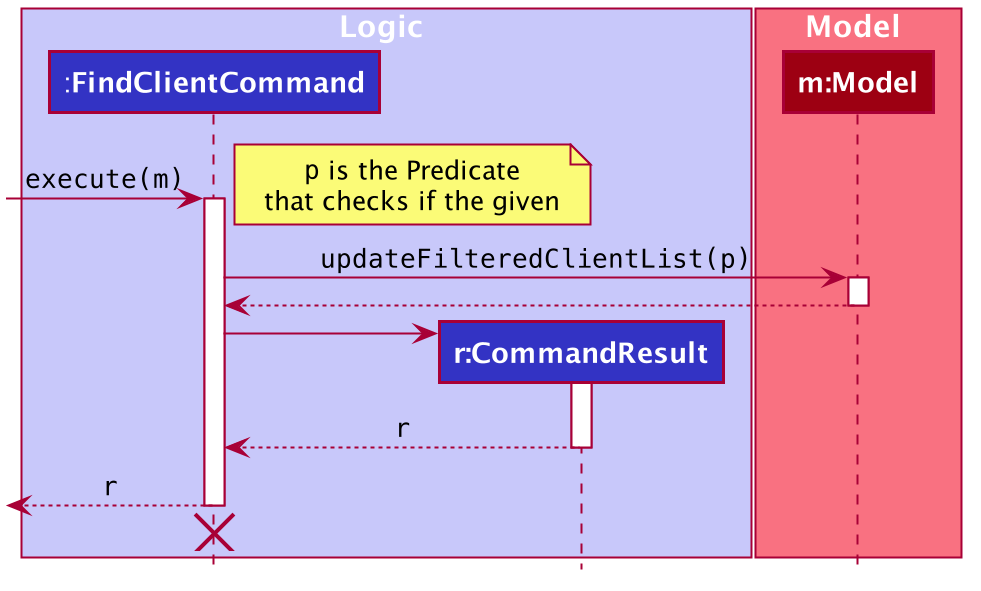

The diagram above was rendered by PlantUML. Its source (embedded in the PNG):
@startuml









skinparam BackgroundColor #FFFFFFF

skinparam Shadowing false

skinparam Class {
    FontColor #FFFFFF
    BorderThickness 1
    BorderColor #FFFFFF
    StereotypeFontColor #FFFFFF
    FontName Arial
    AttributeFontColor #FFFFFF
    AttributeIconSize 0
}

skinparam Actor {
    BorderColor #000000
    Color #000000
    FontName Arial
}

skinparam Sequence {
    MessageAlign center
    BoxFontSize 15
    BoxPadding 0
    BoxFontColor #FFFFFF
    FontName Arial
}

skinparam Participant {
    FontColor #FFFFFFF
    Padding 20
}

skinparam MinClassWidth 50
skinparam ParticipantPadding 10
skinparam Shadowing false
skinparam DefaultTextAlignment center
skinparam packageStyle Rectangle

hide footbox
hide circle
hide members
box Logic #C8C8FA
participant ":**FindClientCommand**" as FindClientCommand #3333C4
participant "**r:CommandResult**" as CommandResult #3333C4
end box

box Model #F97181
participant "**m:Model**" as Model #9D0012
end box

[-> FindClientCommand : ""execute(m)""
activate FindClientCommand

note right
""p"" is the Predicate
that checks if the given
end note

FindClientCommand -> Model : ""updateFilteredClientList(p)""
activate Model

Model --> FindClientCommand
deactivate Model

create CommandResult
FindClientCommand -> CommandResult
activate CommandResult

CommandResult --> FindClientCommand : ""r""
deactivate CommandResult

[<-- FindClientCommand : ""r""
deactivate FindClientCommand

FindClientCommand -[hidden]> CommandResult
destroy FindClientCommand




@enduml